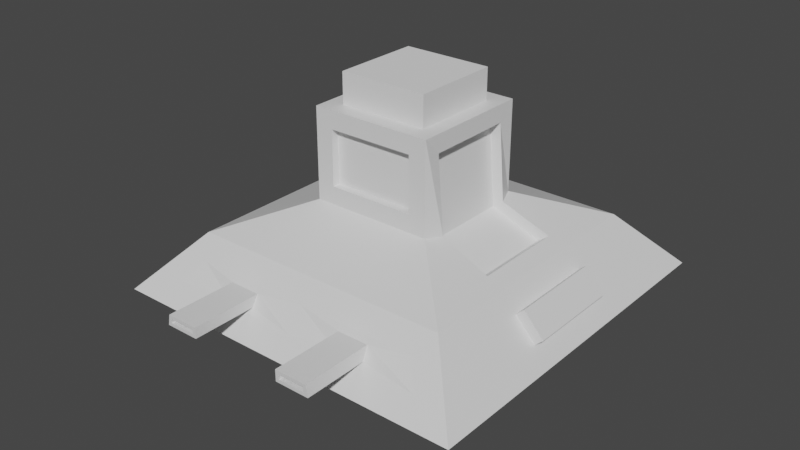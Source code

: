 # Source: ship.blend  (saved by Blender 2.80.75; exported with 4.5.12 LTS)
import bpy
from mathutils import Matrix  # noqa: F401  (used for matrix-valued properties, if any)

bpy.ops.wm.read_factory_settings(use_empty=True)
scene = bpy.context.scene
scene.name = 'Scene'

# ---- collections
col_collection = bpy.data.collections.new('Collection'); scene.collection.children.link(col_collection)

# ---- materials (node trees are filled in below, after node groups)
mat_material = bpy.data.materials.new('Material')
mat_material.alpha_threshold = 0.0
mat_material.use_transparent_shadow = False
mat_material.line_color = (0.0, 0.0, 0.0, 1.0)

# ---- material node trees
mat_material.use_nodes = True; mat_material.node_tree.nodes.clear()
_N = mat_material.node_tree.nodes; _L = mat_material.node_tree.links
n0 = _N.new('ShaderNodeOutputMaterial'); n0.name = 'Material Output'; n0.location = (300, 300)
n1 = _N.new('ShaderNodeBsdfPrincipled'); n1.name = 'Principled BSDF'; n1.location = (10, 300)
n1.distribution = 'GGX'
n1.subsurface_method = 'BURLEY'
n1.inputs[2].default_value = 0.4
n1.inputs[3].default_value = 1.45
n1.inputs[27].default_value = (0.0, 0.0, 0.0, 1.0)
n1.inputs[28].default_value = 1.0
_L.new(n1.outputs[0], n0.inputs[0])
n0.is_active_output = True

# ---- world
world_world = bpy.data.worlds.new('World'); scene.world = world_world
world_world.use_nodes = True; world_world.node_tree.nodes.clear()
_N = world_world.node_tree.nodes; _L = world_world.node_tree.links
n0 = _N.new('ShaderNodeOutputWorld'); n0.name = 'World Output'; n0.location = (300, 300)
n1 = _N.new('ShaderNodeBackground'); n1.name = 'Background'; n1.location = (10, 300)
n1.inputs[0].default_value = (0.05088, 0.05088, 0.05088, 1.0)
_L.new(n1.outputs[0], n0.inputs[0])
n0.is_active_output = True
world_world.color = (0.05088, 0.05088, 0.05088)
world_world.use_sun_shadow = False
world_world.sun_shadow_jitter_overblur = 0.0

# ---- meshes
me_cube_002 = bpy.data.meshes.new('Cube.002')
me_cube_002.from_pydata([(-1.0, -1.0, -1.0), (-1.0, -1.0, 1.0), (-1.0, 1.0, -1.0), (-1.0, 1.0, 1.0), (1.0, -1.0, -1.0), (1.0, -1.0, 1.0), (1.0, 1.0, -1.0), (1.0, 1.0, 1.0)], [], [(0, 1, 3, 2), (2, 3, 7, 6), (6, 7, 5, 4), (4, 5, 1, 0), (2, 6, 4, 0), (7, 3, 1, 5)])
_uv = me_cube_002.uv_layers.new(name='UVMap')
_uv.uv.foreach_set('vector', [0.375, 0.0, 0.625, 0.0, 0.625, 0.25, 0.375, 0.25, 0.375, 0.25, 0.625, 0.25, 0.625, 0.5, 0.375, 0.5, 0.375, 0.5, 0.625, 0.5, 0.625, 0.75, 0.375, 0.75, 0.375, 0.75, 0.625, 0.75, 0.625, 1.0, 0.375, 1.0, 0.125, 0.5, 0.375, 0.5, 0.375, 0.75, 0.125, 0.75, 0.625, 0.5, 0.875, 0.5, 0.875, 0.75, 0.625, 0.75])
me_cube_002.use_remesh_preserve_volume = False
me_cube_002.use_remesh_preserve_attributes = False
me_cube_002.use_mirror_vertex_groups = False
me_cube_002.update()
me_cube = bpy.data.meshes.new('Cube')
me_cube.from_pydata([(0.9692, 1.379, 1.041), (2.687, 2.714, -2.511), (1.365, -1.379, 0.6452), (2.687, -2.714, -2.511), (-0.9692, 1.379, 1.041), (-2.687, 2.714, -2.511), (-1.507, -0.9905, 0.588), (-2.687, -2.714, -2.511), (1.758, 3.507, -0.5074), (-2.611, -1.049, 0.1446), (2.971, -3.001, 0.0), (-2.611, 1.049, 0.1446), (1.801, 3.653, -0.7472), (4.117, -4.158, -1.255), (-3.769, 1.096, -0.8743), (-3.769, -1.096, -0.8743), (0.9692, 1.379, 2.269), (1.365, -1.379, 2.665), (-1.365, 0.9905, 2.277), (-1.365, -0.9905, 2.277), (1.214, 1.226, -3.078), (1.214, -1.226, -3.078), (-1.214, 1.226, -3.078), (-1.214, -1.226, -3.078), (-3.319, -1.096, -0.3812), (-1.365, -1.379, 0.6452), (-1.507, 0.9905, 0.588), (-3.319, 1.096, -0.3812), (-1.365, -1.379, 2.665), (-0.9692, 1.379, 2.269), (-1.365, 1.379, 0.6452), (1.365, 1.379, 0.6452), (-1.365, 1.379, 2.665), (1.365, 1.379, 2.665), (-0.9692, 1.204, 1.041), (0.9692, 1.204, 1.041), (-0.9692, 1.204, 2.269), (0.9692, 1.204, 2.269), (-1.271, -0.9905, 0.4134), (-1.271, 0.9905, 0.4134), (-2.375, -1.049, -0.03), (-2.375, 1.049, -0.03), (-1.129, -0.9905, 2.102), (-1.129, 0.9905, 2.102), (-4.117, -4.158, -1.255), (-2.971, -3.001, 0.0), (-1.76, 3.5, -0.5005), (-1.806, 3.66, -0.7541), (-3.942, 1.096, -0.7162), (-3.942, -1.096, -0.7162), (-3.493, -1.096, -0.2232), (-3.493, 1.096, -0.2232), (-2.971, 3.001, 0.0), (2.971, 3.001, 0.0), (4.117, 4.158, -1.255), (-4.117, 4.158, -1.255), (0.0, 2.714, -2.511), (0.0, -1.379, 0.6452), (0.0, -2.714, -2.511), (0.0, 1.379, 0.6452), (0.0, 3.001, 0.0), (0.0, -3.001, 0.0), (0.0, -4.158, -1.255), (0.0, 4.158, -1.255), (0.0, -1.379, 2.665), (0.0, 1.379, 2.665), (0.0, 1.226, -3.078), (0.0, -1.226, -3.078), (0.0, 1.379, 1.041), (0.0, 1.379, 2.269), (0.0, 1.204, 1.041), (0.0, 1.204, 2.269), (-1.053, 3.5, -0.5005), (-1.053, 3.66, -0.7541), (-2.674, 3.379, -0.4101), (-3.071, 3.78, -0.8453), (1.055, 3.507, -0.5074), (1.055, 3.653, -0.7472), (0.0, 3.379, -0.4101), (2.674, 3.379, -0.4101), (3.071, 3.78, -0.8453), (0.0, 3.78, -0.8453), (-1.709, 5.092, -0.5708), (-1.73, 5.092, -0.6838), (-1.115, 5.092, -0.5708), (-1.115, 5.092, -0.6838), (1.117, 5.092, -0.5777), (1.707, 5.092, -0.5777), (1.725, 5.092, -0.6769), (1.117, 5.092, -0.6769), (-1.768, 5.092, -0.5005), (-1.815, 5.092, -0.7541), (-1.045, 5.092, -0.5005), (-1.045, 5.092, -0.7541), (1.047, 5.092, -0.5074), (1.765, 5.092, -0.5074), (1.809, 5.092, -0.7472), (1.047, 5.092, -0.7472), (-1.709, 4.131, -0.5708), (-1.73, 4.131, -0.6838), (-1.115, 4.131, -0.5708), (-1.115, 4.131, -0.6838), (1.117, 4.131, -0.5777), (1.707, 4.131, -0.5777), (1.725, 4.131, -0.6769), (1.117, 4.131, -0.6769)], [], [(68, 4, 34, 70), (61, 57, 25, 45), (18, 26, 39, 43), (56, 1, 20, 66), (53, 31, 2, 10), (60, 59, 31, 53), (47, 46, 90, 91), (54, 53, 10, 13), (14, 15, 49, 48), (62, 61, 45, 44), (58, 62, 44, 7), (7, 44, 55, 5), (1, 54, 13, 3), (56, 63, 54, 1), (65, 32, 28, 64), (57, 2, 17, 64), (26, 11, 41, 39), (2, 31, 33, 17), (66, 20, 21, 67), (58, 7, 23, 67), (7, 5, 22, 23), (1, 3, 21, 20), (6, 9, 45, 25), (11, 26, 30, 52), (9, 11, 52, 45), (18, 19, 28, 32), (26, 18, 32, 30), (19, 6, 25, 28), (68, 0, 31, 59), (69, 29, 32, 65), (29, 4, 30, 32), (0, 16, 33, 31), (70, 34, 36, 71), (16, 0, 35, 37), (69, 16, 37, 71), (4, 29, 36, 34), (40, 38, 39, 41), (39, 38, 42, 43), (11, 9, 40, 41), (9, 6, 38, 40), (6, 19, 42, 38), (19, 18, 43, 42), (24, 15, 44, 45), (27, 24, 45, 52), (14, 27, 52, 55), (15, 14, 55, 44), (49, 50, 51, 48), (24, 27, 51, 50), (27, 14, 48, 51), (15, 24, 50, 49), (78, 74, 52, 60), (80, 79, 53, 54), (74, 75, 55, 52), (81, 80, 54, 63), (75, 81, 63, 55), (79, 78, 60, 53), (29, 69, 71, 36), (35, 70, 71, 37), (16, 69, 65, 33), (4, 68, 59, 30), (3, 58, 67, 21), (22, 66, 67, 23), (25, 57, 64, 28), (33, 65, 64, 17), (5, 55, 63, 56), (3, 13, 62, 58), (13, 10, 61, 62), (77, 76, 94, 97), (52, 30, 59, 60), (5, 56, 66, 22), (10, 2, 57, 61), (0, 68, 70, 35), (46, 47, 75, 74), (72, 46, 74, 78), (47, 73, 81, 75), (73, 72, 78, 81), (8, 76, 78, 79), (12, 8, 79, 80), (77, 12, 80, 81), (76, 77, 81, 78), (88, 89, 105, 104), (82, 84, 100, 98), (8, 12, 96, 95), (72, 73, 93, 92), (46, 72, 92, 90), (12, 77, 97, 96), (76, 8, 95, 94), (73, 47, 91, 93), (82, 83, 91, 90), (84, 82, 90, 92), (83, 85, 93, 91), (85, 84, 92, 93), (87, 86, 94, 95), (88, 87, 95, 96), (89, 88, 96, 97), (86, 89, 97, 94), (105, 102, 103, 104), (99, 98, 100, 101), (86, 87, 103, 102), (85, 83, 99, 101), (83, 82, 98, 99), (89, 86, 102, 105), (87, 88, 104, 103), (84, 85, 101, 100)])
_uv = me_cube.uv_layers.new(name='UVMap')
_uv.uv.foreach_set('vector', [0.875, 0.625, 0.875, 0.5362, 0.875, 0.5362, 0.875, 0.625, 0.5, 0.375, 0.625, 0.375, 0.625, 0.5, 0.5, 0.5, 0.625, 0.7148, 0.625, 0.7148, 0.625, 0.7148, 0.625, 0.7148, 0.625, 0.625, 0.625, 0.75, 0.625, 0.75, 0.625, 0.625, 0.25, 0.5, 0.375, 0.5, 0.375, 0.75, 0.25, 0.75, 0.75, 0.625, 0.875, 0.625, 0.875, 0.75, 0.75, 0.75, 0.7144, 0.5296, 0.7231, 0.5305, 0.7231, 0.5305, 0.7144, 0.5296, 0.1875, 0.5, 0.25, 0.5, 0.25, 0.75, 0.1875, 0.75, 0.4565, 0.7301, 0.4565, 0.5199, 0.4565, 0.5199, 0.4565, 0.7301, 0.4375, 0.375, 0.5, 0.375, 0.5, 0.5, 0.4375, 0.5, 0.375, 0.375, 0.4375, 0.375, 0.4375, 0.5, 0.375, 0.5, 0.375, 0.5, 0.4375, 0.5, 0.4375, 0.75, 0.375, 0.75, 0.125, 0.5, 0.1875, 0.5, 0.1875, 0.75, 0.125, 0.75, 0.625, 0.625, 0.6875, 0.625, 0.6875, 0.75, 0.625, 0.75, 0.5, 0.0, 0.625, 0.0, 0.625, 0.25, 0.5, 0.25, 0.625, 0.375, 0.625, 0.25, 0.625, 0.25, 0.625, 0.375, 0.625, 0.7148, 0.528, 0.7257, 0.528, 0.7257, 0.625, 0.7148, 0.375, 0.75, 0.375, 0.5, 0.375, 0.5, 0.375, 0.75, 0.5, 0.75, 0.625, 0.75, 0.625, 1.0, 0.5, 1.0, 0.375, 0.375, 0.375, 0.5, 0.375, 0.5, 0.375, 0.375, 0.375, 0.5, 0.375, 0.75, 0.375, 0.75, 0.375, 0.5, 0.125, 0.5, 0.125, 0.75, 0.125, 0.75, 0.125, 0.5, 0.625, 0.5352, 0.528, 0.5243, 0.5, 0.5, 0.625, 0.5, 0.528, 0.7257, 0.625, 0.7148, 0.625, 0.75, 0.5, 0.75, 0.528, 0.5243, 0.528, 0.7257, 0.5, 0.75, 0.5, 0.5, 0.625, 0.7148, 0.625, 0.5352, 0.625, 0.5, 0.625, 0.75, 0.625, 0.7148, 0.625, 0.7148, 0.625, 0.75, 0.625, 0.75, 0.625, 0.5352, 0.625, 0.5352, 0.625, 0.5, 0.625, 0.5, 0.875, 0.625, 0.875, 0.7138, 0.875, 0.75, 0.875, 0.625, 0.875, 0.625, 0.875, 0.5362, 0.875, 0.5, 0.875, 0.625, 0.875, 0.5362, 0.875, 0.5362, 0.875, 0.5, 0.875, 0.5, 0.875, 0.7138, 0.875, 0.7138, 0.875, 0.75, 0.875, 0.75, 0.875, 0.625, 0.875, 0.5362, 0.875, 0.5362, 0.875, 0.625, 0.875, 0.7138, 0.875, 0.7138, 0.875, 0.7138, 0.875, 0.7138, 0.875, 0.625, 0.875, 0.7138, 0.875, 0.7138, 0.875, 0.625, 0.875, 0.5362, 0.875, 0.5362, 0.875, 0.5362, 0.875, 0.5362, 0.528, 0.5243, 0.625, 0.5352, 0.625, 0.7148, 0.528, 0.7257, 0.625, 0.7148, 0.625, 0.5352, 0.625, 0.5352, 0.625, 0.7148, 0.528, 0.7257, 0.528, 0.5243, 0.528, 0.5243, 0.528, 0.7257, 0.528, 0.5243, 0.625, 0.5352, 0.625, 0.5352, 0.528, 0.5243, 0.625, 0.5352, 0.625, 0.5352, 0.625, 0.5352, 0.625, 0.5352, 0.625, 0.5352, 0.625, 0.7148, 0.625, 0.7148, 0.625, 0.5352, 0.481, 0.5215, 0.4565, 0.5199, 0.4375, 0.5, 0.5, 0.5, 0.481, 0.7285, 0.481, 0.5215, 0.5, 0.5, 0.5, 0.75, 0.4565, 0.7301, 0.481, 0.7285, 0.5, 0.75, 0.4375, 0.75, 0.4565, 0.5199, 0.4565, 0.7301, 0.4375, 0.75, 0.4375, 0.5, 0.4565, 0.5199, 0.481, 0.5215, 0.481, 0.7285, 0.4565, 0.7301, 0.481, 0.5215, 0.481, 0.7285, 0.481, 0.7285, 0.481, 0.5215, 0.481, 0.7285, 0.4565, 0.7301, 0.4565, 0.7301, 0.481, 0.7285, 0.4565, 0.5199, 0.481, 0.5215, 0.481, 0.5215, 0.4565, 0.5199, 0.7296, 0.625, 0.7296, 0.5233, 0.75, 0.5, 0.75, 0.625, 0.7079, 0.7282, 0.7296, 0.7267, 0.75, 0.75, 0.6875, 0.75, 0.7296, 0.5233, 0.7079, 0.5218, 0.6875, 0.5, 0.75, 0.5, 0.7079, 0.625, 0.7079, 0.7282, 0.6875, 0.75, 0.6875, 0.625, 0.7079, 0.5218, 0.7079, 0.625, 0.6875, 0.625, 0.6875, 0.5, 0.7296, 0.7267, 0.7296, 0.625, 0.75, 0.625, 0.75, 0.75, 0.875, 0.5362, 0.875, 0.625, 0.875, 0.625, 0.875, 0.5362, 0.875, 0.7138, 0.875, 0.625, 0.875, 0.625, 0.875, 0.7138, 0.875, 0.7138, 0.875, 0.625, 0.875, 0.625, 0.875, 0.75, 0.875, 0.5362, 0.875, 0.625, 0.875, 0.625, 0.875, 0.5, 0.375, 0.25, 0.375, 0.375, 0.375, 0.375, 0.375, 0.25, 0.375, 0.75, 0.5, 0.75, 0.5, 1.0, 0.375, 1.0, 0.625, 0.5, 0.625, 0.375, 0.625, 0.375, 0.625, 0.5, 0.375, 0.0, 0.5, 0.0, 0.5, 0.25, 0.375, 0.25, 0.625, 0.5, 0.6875, 0.5, 0.6875, 0.625, 0.625, 0.625, 0.375, 0.25, 0.4375, 0.25, 0.4375, 0.375, 0.375, 0.375, 0.4375, 0.25, 0.5, 0.25, 0.5, 0.375, 0.4375, 0.375, 0.7148, 0.6316, 0.7227, 0.6318, 0.7227, 0.6318, 0.7148, 0.6316, 0.75, 0.5, 0.875, 0.5, 0.875, 0.625, 0.75, 0.625, 0.625, 0.5, 0.625, 0.625, 0.625, 0.625, 0.625, 0.5, 0.5, 0.25, 0.625, 0.25, 0.625, 0.375, 0.5, 0.375, 0.875, 0.7138, 0.875, 0.625, 0.875, 0.625, 0.875, 0.7138, 0.7231, 0.5305, 0.7144, 0.5296, 0.7079, 0.5218, 0.7296, 0.5233, 0.7231, 0.6185, 0.7231, 0.5305, 0.7296, 0.5233, 0.7296, 0.625, 0.7144, 0.5296, 0.7144, 0.6187, 0.7079, 0.625, 0.7079, 0.5218, 0.7144, 0.6187, 0.7231, 0.6185, 0.7296, 0.625, 0.7079, 0.625, 0.7227, 0.7192, 0.7227, 0.6318, 0.7296, 0.625, 0.7296, 0.7267, 0.7148, 0.72, 0.7227, 0.7192, 0.7296, 0.7267, 0.7079, 0.7282, 0.7148, 0.6316, 0.7148, 0.72, 0.7079, 0.7282, 0.7079, 0.625, 0.7227, 0.6318, 0.7148, 0.6316, 0.7079, 0.625, 0.7296, 0.625, 0.7171, 0.7113, 0.7171, 0.64, 0.7171, 0.64, 0.7171, 0.7113, 0.7207, 0.5387, 0.7207, 0.6102, 0.7207, 0.6102, 0.7207, 0.5387, 0.7227, 0.7192, 0.7148, 0.72, 0.7148, 0.72, 0.7227, 0.7192, 0.7231, 0.6185, 0.7144, 0.6187, 0.7144, 0.6187, 0.7231, 0.6185, 0.7231, 0.5305, 0.7231, 0.6185, 0.7231, 0.6185, 0.7231, 0.5305, 0.7148, 0.72, 0.7148, 0.6316, 0.7148, 0.6316, 0.7148, 0.72, 0.7227, 0.6318, 0.7227, 0.7192, 0.7227, 0.7192, 0.7227, 0.6318, 0.7144, 0.6187, 0.7144, 0.5296, 0.7144, 0.5296, 0.7144, 0.6187, 0.7207, 0.5387, 0.7168, 0.5382, 0.7144, 0.5296, 0.7231, 0.5305, 0.7207, 0.6102, 0.7207, 0.5387, 0.7231, 0.5305, 0.7231, 0.6185, 0.7168, 0.5382, 0.7168, 0.6104, 0.7144, 0.6187, 0.7144, 0.5296, 0.7168, 0.6104, 0.7207, 0.6102, 0.7231, 0.6185, 0.7144, 0.6187, 0.7204, 0.7109, 0.7204, 0.6402, 0.7227, 0.6318, 0.7227, 0.7192, 0.7171, 0.7113, 0.7204, 0.7109, 0.7227, 0.7192, 0.7148, 0.72, 0.7171, 0.64, 0.7171, 0.7113, 0.7148, 0.72, 0.7148, 0.6316, 0.7204, 0.6402, 0.7171, 0.64, 0.7148, 0.6316, 0.7227, 0.6318, 0.7171, 0.64, 0.7204, 0.6402, 0.7204, 0.7109, 0.7171, 0.7113, 0.7168, 0.5382, 0.7207, 0.5387, 0.7207, 0.6102, 0.7168, 0.6104, 0.7204, 0.6402, 0.7204, 0.7109, 0.7204, 0.7109, 0.7204, 0.6402, 0.7168, 0.6104, 0.7168, 0.5382, 0.7168, 0.5382, 0.7168, 0.6104, 0.7168, 0.5382, 0.7207, 0.5387, 0.7207, 0.5387, 0.7168, 0.5382, 0.7171, 0.64, 0.7204, 0.6402, 0.7204, 0.6402, 0.7171, 0.64, 0.7204, 0.7109, 0.7171, 0.7113, 0.7171, 0.7113, 0.7204, 0.7109, 0.7207, 0.6102, 0.7168, 0.6104, 0.7168, 0.6104, 0.7207, 0.6102])
me_cube.materials.append(mat_material)
me_cube.use_remesh_preserve_volume = False
me_cube.use_remesh_preserve_attributes = False
me_cube.use_mirror_vertex_groups = False
me_cube.update()

# ---- objects
ob_cube = bpy.data.objects.new('Cube', me_cube_002)
ob_spaceship = bpy.data.objects.new('Spaceship', me_cube)

# ---- transforms, parenting, visibility, modifiers, constraints
ob_cube.location = (0.0, 0.0, 2.949)
ob_cube.rotation_euler = (0.0, -0.0, 3.142)
ob_cube.scale = (1.0, 1.0, 0.3997)
ob_cube.lineart.crease_threshold = 0.0
ob_spaceship.location = (0.0, 0.0, 0.0)
ob_spaceship.rotation_euler = (0.0, -0.0, 3.142)
ob_spaceship.lock_rotations_4d = False
ob_spaceship.empty_display_type = 'ARROWS'
ob_spaceship.lineart.crease_threshold = 0.0

# ---- collection membership
scene.collection.objects.link(ob_cube)
col_collection.objects.link(ob_spaceship)

# ---- scene / render settings (as saved in the file)
scene.frame_start = 1; scene.frame_end = 250; scene.frame_set(1)
scene.render.engine = 'BLENDER_EEVEE_NEXT'
scene.cycles.use_denoising = False
scene.cycles.samples = 128
scene.cycles.sampling_pattern = 'TABULATED_SOBOL'
scene.cycles.use_adaptive_sampling = False
scene.cycles.use_light_tree = False
scene.view_settings.view_transform = 'Filmic'
bpy.context.view_layer.update()

# ---- added for rendering (the .blend has no active camera and no usable light): camera, sun
cam_auto = bpy.data.cameras.new('AutoCamera')
cam_auto.lens = 50.0
cam_auto.sensor_width = 36.0
cam_auto.clip_end = 1000.0
ob_auto_camera = bpy.data.objects.new('AutoCamera', cam_auto)
scene.collection.objects.link(ob_auto_camera)
ob_auto_camera.location = (12.9089, -15.9576, 10.4626)
ob_auto_camera.rotation_euler = (1.09748, -7.21219e-08, 0.694738)
scene.camera = ob_auto_camera
light_auto_sun = bpy.data.lights.new('AutoSun', 'SUN')
light_auto_sun.energy = 3.0
light_auto_sun.angle = 0.0523599
ob_auto_sun = bpy.data.objects.new('AutoSun', light_auto_sun)
scene.collection.objects.link(ob_auto_sun)
ob_auto_sun.rotation_euler = (0.872665, 0.174533, 0.523599)
bpy.context.view_layer.update()
